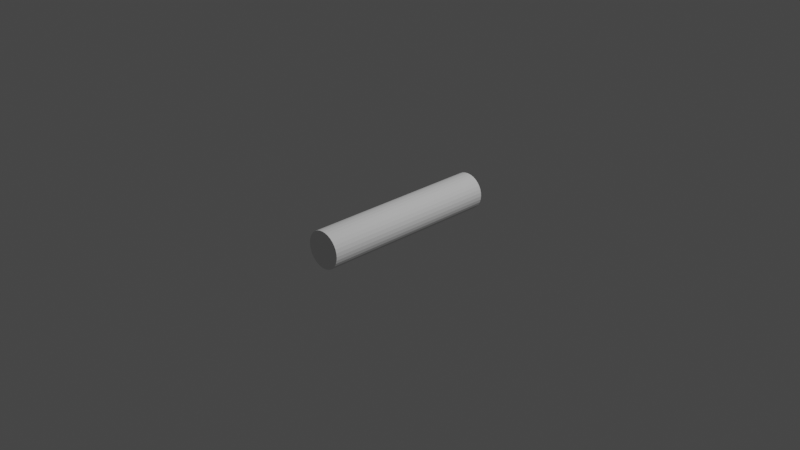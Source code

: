 # Source: bullet.blend  (saved by Blender 2.82.7; exported with 4.5.12 LTS)
import bpy
from mathutils import Matrix  # noqa: F401  (used for matrix-valued properties, if any)

bpy.ops.wm.read_factory_settings(use_empty=True)
scene = bpy.context.scene
scene.name = 'Scene'

# ---- collections
col_collection = bpy.data.collections.new('Collection'); scene.collection.children.link(col_collection)

# ---- world
world_world = bpy.data.worlds.new('World'); scene.world = world_world
world_world.use_nodes = True; world_world.node_tree.nodes.clear()
_N = world_world.node_tree.nodes; _L = world_world.node_tree.links
n0 = _N.new('ShaderNodeOutputWorld'); n0.name = 'World Output'; n0.location = (300, 300)
n1 = _N.new('ShaderNodeBackground'); n1.name = 'Background'; n1.location = (10, 300)
n1.inputs[0].default_value = (0.05088, 0.05088, 0.05088, 1.0)
_L.new(n1.outputs[0], n0.inputs[0])
n0.is_active_output = True
world_world.color = (0.05088, 0.05088, 0.05088)
world_world.use_sun_shadow = False
world_world.sun_shadow_jitter_overblur = 0.0

# ---- cameras
cam_camera = bpy.data.cameras.new('Camera')
cam_camera.clip_end = 100.0
cam_camera.ortho_scale = 7.314

# ---- lights
light_light = bpy.data.lights.new('Light', 'POINT')
light_light.transmission_factor = 0.0
light_light.energy = 1000.0
light_light.shadow_soft_size = 0.1
light_light.shadow_maximum_resolution = 0.006
light_light.use_absolute_resolution = True

# ---- meshes
me_cylinder = bpy.data.meshes.new('Cylinder')
me_cylinder.from_pydata([(0.0, 1.0, -1.0), (0.0, 1.0, 1.0), (0.1951, 0.9808, -1.0), (0.1951, 0.9808, 1.0), (0.3827, 0.9239, -1.0), (0.3827, 0.9239, 1.0), (0.5556, 0.8315, -1.0), (0.5556, 0.8315, 1.0), (0.7071, 0.7071, -1.0), (0.7071, 0.7071, 1.0), (0.8315, 0.5556, -1.0), (0.8315, 0.5556, 1.0), (0.9239, 0.3827, -1.0), (0.9239, 0.3827, 1.0), (0.9808, 0.1951, -1.0), (0.9808, 0.1951, 1.0), (1.0, 7.55e-08, -1.0), (1.0, 7.55e-08, 1.0), (0.9808, -0.1951, -1.0), (0.9808, -0.1951, 1.0), (0.9239, -0.3827, -1.0), (0.9239, -0.3827, 1.0), (0.8315, -0.5556, -1.0), (0.8315, -0.5556, 1.0), (0.7071, -0.7071, -1.0), (0.7071, -0.7071, 1.0), (0.5556, -0.8315, -1.0), (0.5556, -0.8315, 1.0), (0.3827, -0.9239, -1.0), (0.3827, -0.9239, 1.0), (0.1951, -0.9808, -1.0), (0.1951, -0.9808, 1.0), (-3.258e-07, -1.0, -1.0), (-3.258e-07, -1.0, 1.0), (-0.1951, -0.9808, -1.0), (-0.1951, -0.9808, 1.0), (-0.3827, -0.9239, -1.0), (-0.3827, -0.9239, 1.0), (-0.5556, -0.8315, -1.0), (-0.5556, -0.8315, 1.0), (-0.7071, -0.7071, -1.0), (-0.7071, -0.7071, 1.0), (-0.8315, -0.5556, -1.0), (-0.8315, -0.5556, 1.0), (-0.9239, -0.3827, -1.0), (-0.9239, -0.3827, 1.0), (-0.9808, -0.1951, -1.0), (-0.9808, -0.1951, 1.0), (-1.0, 9.656e-07, -1.0), (-1.0, 9.656e-07, 1.0), (-0.9808, 0.1951, -1.0), (-0.9808, 0.1951, 1.0), (-0.9239, 0.3827, -1.0), (-0.9239, 0.3827, 1.0), (-0.8315, 0.5556, -1.0), (-0.8315, 0.5556, 1.0), (-0.7071, 0.7071, -1.0), (-0.7071, 0.7071, 1.0), (-0.5556, 0.8315, -1.0), (-0.5556, 0.8315, 1.0), (-0.3827, 0.9239, -1.0), (-0.3827, 0.9239, 1.0), (-0.1951, 0.9808, -1.0), (-0.1951, 0.9808, 1.0)], [], [(0, 1, 3, 2), (2, 3, 5, 4), (4, 5, 7, 6), (6, 7, 9, 8), (8, 9, 11, 10), (10, 11, 13, 12), (12, 13, 15, 14), (14, 15, 17, 16), (16, 17, 19, 18), (18, 19, 21, 20), (20, 21, 23, 22), (22, 23, 25, 24), (24, 25, 27, 26), (26, 27, 29, 28), (28, 29, 31, 30), (30, 31, 33, 32), (32, 33, 35, 34), (34, 35, 37, 36), (36, 37, 39, 38), (38, 39, 41, 40), (40, 41, 43, 42), (42, 43, 45, 44), (44, 45, 47, 46), (46, 47, 49, 48), (48, 49, 51, 50), (50, 51, 53, 52), (52, 53, 55, 54), (54, 55, 57, 56), (56, 57, 59, 58), (58, 59, 61, 60), (3, 1, 63, 61, 59, 57, 55, 53, 51, 49, 47, 45, 43, 41, 39, 37, 35, 33, 31, 29, 27, 25, 23, 21, 19, 17, 15, 13, 11, 9, 7, 5), (60, 61, 63, 62), (62, 63, 1, 0), (0, 2, 4, 6, 8, 10, 12, 14, 16, 18, 20, 22, 24, 26, 28, 30, 32, 34, 36, 38, 40, 42, 44, 46, 48, 50, 52, 54, 56, 58, 60, 62)])
_uv = me_cylinder.uv_layers.new(name='UVMap')
_uv.uv.foreach_set('vector', [1.0, 0.5, 1.0, 1.0, 0.9688, 1.0, 0.9688, 0.5, 0.9688, 0.5, 0.9688, 1.0, 0.9375, 1.0, 0.9375, 0.5, 0.9375, 0.5, 0.9375, 1.0, 0.9062, 1.0, 0.9062, 0.5, 0.9062, 0.5, 0.9062, 1.0, 0.875, 1.0, 0.875, 0.5, 0.875, 0.5, 0.875, 1.0, 0.8438, 1.0, 0.8438, 0.5, 0.8438, 0.5, 0.8438, 1.0, 0.8125, 1.0, 0.8125, 0.5, 0.8125, 0.5, 0.8125, 1.0, 0.7812, 1.0, 0.7812, 0.5, 0.7812, 0.5, 0.7812, 1.0, 0.75, 1.0, 0.75, 0.5, 0.75, 0.5, 0.75, 1.0, 0.7188, 1.0, 0.7188, 0.5, 0.7188, 0.5, 0.7188, 1.0, 0.6875, 1.0, 0.6875, 0.5, 0.6875, 0.5, 0.6875, 1.0, 0.6562, 1.0, 0.6562, 0.5, 0.6562, 0.5, 0.6562, 1.0, 0.625, 1.0, 0.625, 0.5, 0.625, 0.5, 0.625, 1.0, 0.5938, 1.0, 0.5938, 0.5, 0.5938, 0.5, 0.5938, 1.0, 0.5625, 1.0, 0.5625, 0.5, 0.5625, 0.5, 0.5625, 1.0, 0.5312, 1.0, 0.5312, 0.5, 0.5312, 0.5, 0.5312, 1.0, 0.5, 1.0, 0.5, 0.5, 0.5, 0.5, 0.5, 1.0, 0.4688, 1.0, 0.4688, 0.5, 0.4688, 0.5, 0.4688, 1.0, 0.4375, 1.0, 0.4375, 0.5, 0.4375, 0.5, 0.4375, 1.0, 0.4062, 1.0, 0.4062, 0.5, 0.4062, 0.5, 0.4062, 1.0, 0.375, 1.0, 0.375, 0.5, 0.375, 0.5, 0.375, 1.0, 0.3438, 1.0, 0.3438, 0.5, 0.3438, 0.5, 0.3438, 1.0, 0.3125, 1.0, 0.3125, 0.5, 0.3125, 0.5, 0.3125, 1.0, 0.2812, 1.0, 0.2812, 0.5, 0.2812, 0.5, 0.2812, 1.0, 0.25, 1.0, 0.25, 0.5, 0.25, 0.5, 0.25, 1.0, 0.2188, 1.0, 0.2188, 0.5, 0.2188, 0.5, 0.2188, 1.0, 0.1875, 1.0, 0.1875, 0.5, 0.1875, 0.5, 0.1875, 1.0, 0.1562, 1.0, 0.1562, 0.5, 0.1562, 0.5, 0.1562, 1.0, 0.125, 1.0, 0.125, 0.5, 0.125, 0.5, 0.125, 1.0, 0.09375, 1.0, 0.09375, 0.5, 0.09375, 0.5, 0.09375, 1.0, 0.0625, 1.0, 0.0625, 0.5, 0.2968, 0.4854, 0.25, 0.49, 0.2032, 0.4854, 0.1582, 0.4717, 0.1167, 0.4496, 0.08029, 0.4197, 0.05045, 0.3833, 0.02827, 0.3418, 0.01461, 0.2968, 0.01, 0.25, 0.01461, 0.2032, 0.02827, 0.1582, 0.05045, 0.1167, 0.08029, 0.08029, 0.1167, 0.05045, 0.1582, 0.02827, 0.2032, 0.01461, 0.25, 0.01, 0.2968, 0.01461, 0.3418, 0.02827, 0.3833, 0.05045, 0.4197, 0.08029, 0.4496, 0.1167, 0.4717, 0.1582, 0.4854, 0.2032, 0.49, 0.25, 0.4854, 0.2968, 0.4717, 0.3418, 0.4496, 0.3833, 0.4197, 0.4197, 0.3833, 0.4496, 0.3418, 0.4717, 0.0625, 0.5, 0.0625, 1.0, 0.03125, 1.0, 0.03125, 0.5, 0.03125, 0.5, 0.03125, 1.0, 0.0, 1.0, 0.0, 0.5, 0.75, 0.49, 0.7968, 0.4854, 0.8418, 0.4717, 0.8833, 0.4496, 0.9197, 0.4197, 0.9496, 0.3833, 0.9717, 0.3418, 0.9854, 0.2968, 0.99, 0.25, 0.9854, 0.2032, 0.9717, 0.1582, 0.9496, 0.1167, 0.9197, 0.08029, 0.8833, 0.05045, 0.8418, 0.02827, 0.7968, 0.01461, 0.75, 0.01, 0.7032, 0.01461, 0.6582, 0.02827, 0.6167, 0.05045, 0.5803, 0.08029, 0.5504, 0.1167, 0.5283, 0.1582, 0.5146, 0.2032, 0.51, 0.25, 0.5146, 0.2968, 0.5283, 0.3418, 0.5504, 0.3833, 0.5803, 0.4197, 0.6167, 0.4496, 0.6582, 0.4717, 0.7032, 0.4854])
me_cylinder.use_remesh_fix_poles = True
me_cylinder.use_remesh_preserve_attributes = False
me_cylinder.use_mirror_vertex_groups = False
me_cylinder.update()

# ---- objects
ob_cylinder = bpy.data.objects.new('Cylinder', me_cylinder)
ob_light = bpy.data.objects.new('Light', light_light)
ob_camera = bpy.data.objects.new('Camera', cam_camera)

# ---- transforms, parenting, visibility, modifiers, constraints
ob_cylinder.location = (0.0, 0.0, 0.0)
ob_cylinder.rotation_euler = (1.571, -0.0, 0.0)
ob_cylinder.scale = (0.2, 0.2, 1.0)
ob_cylinder.lineart.crease_threshold = 0.0
ob_light.location = (4.076, 1.005, 5.904)
ob_light.rotation_euler = (0.6503, 0.05522, 1.866)
ob_light.lock_rotations_4d = False
ob_light.empty_display_type = 'ARROWS'
ob_light.color = (0.0, 0.0, 0.0, 0.0)
ob_light.lineart.crease_threshold = 0.0
ob_camera.location = (7.359, -6.926, 4.958)
ob_camera.rotation_euler = (1.109, 0.0, 0.8149)
ob_camera.lock_rotations_4d = False
ob_camera.empty_display_type = 'ARROWS'
ob_camera.color = (0.0, 0.0, 0.0, 0.0)
ob_camera.display_type = 'WIRE'
ob_camera.lineart.crease_threshold = 0.0

# ---- collection membership
scene.collection.objects.link(ob_cylinder)
col_collection.objects.link(ob_light)
col_collection.objects.link(ob_camera)

# ---- scene / render settings (as saved in the file)
scene.camera = ob_camera
scene.frame_start = 1; scene.frame_end = 250; scene.frame_set(1)
scene.render.engine = 'BLENDER_EEVEE_NEXT'
scene.cycles.use_denoising = False
scene.cycles.samples = 128
scene.cycles.sampling_pattern = 'TABULATED_SOBOL'
scene.cycles.use_adaptive_sampling = False
scene.cycles.use_light_tree = False
scene.view_settings.view_transform = 'Filmic'
bpy.context.view_layer.update()
